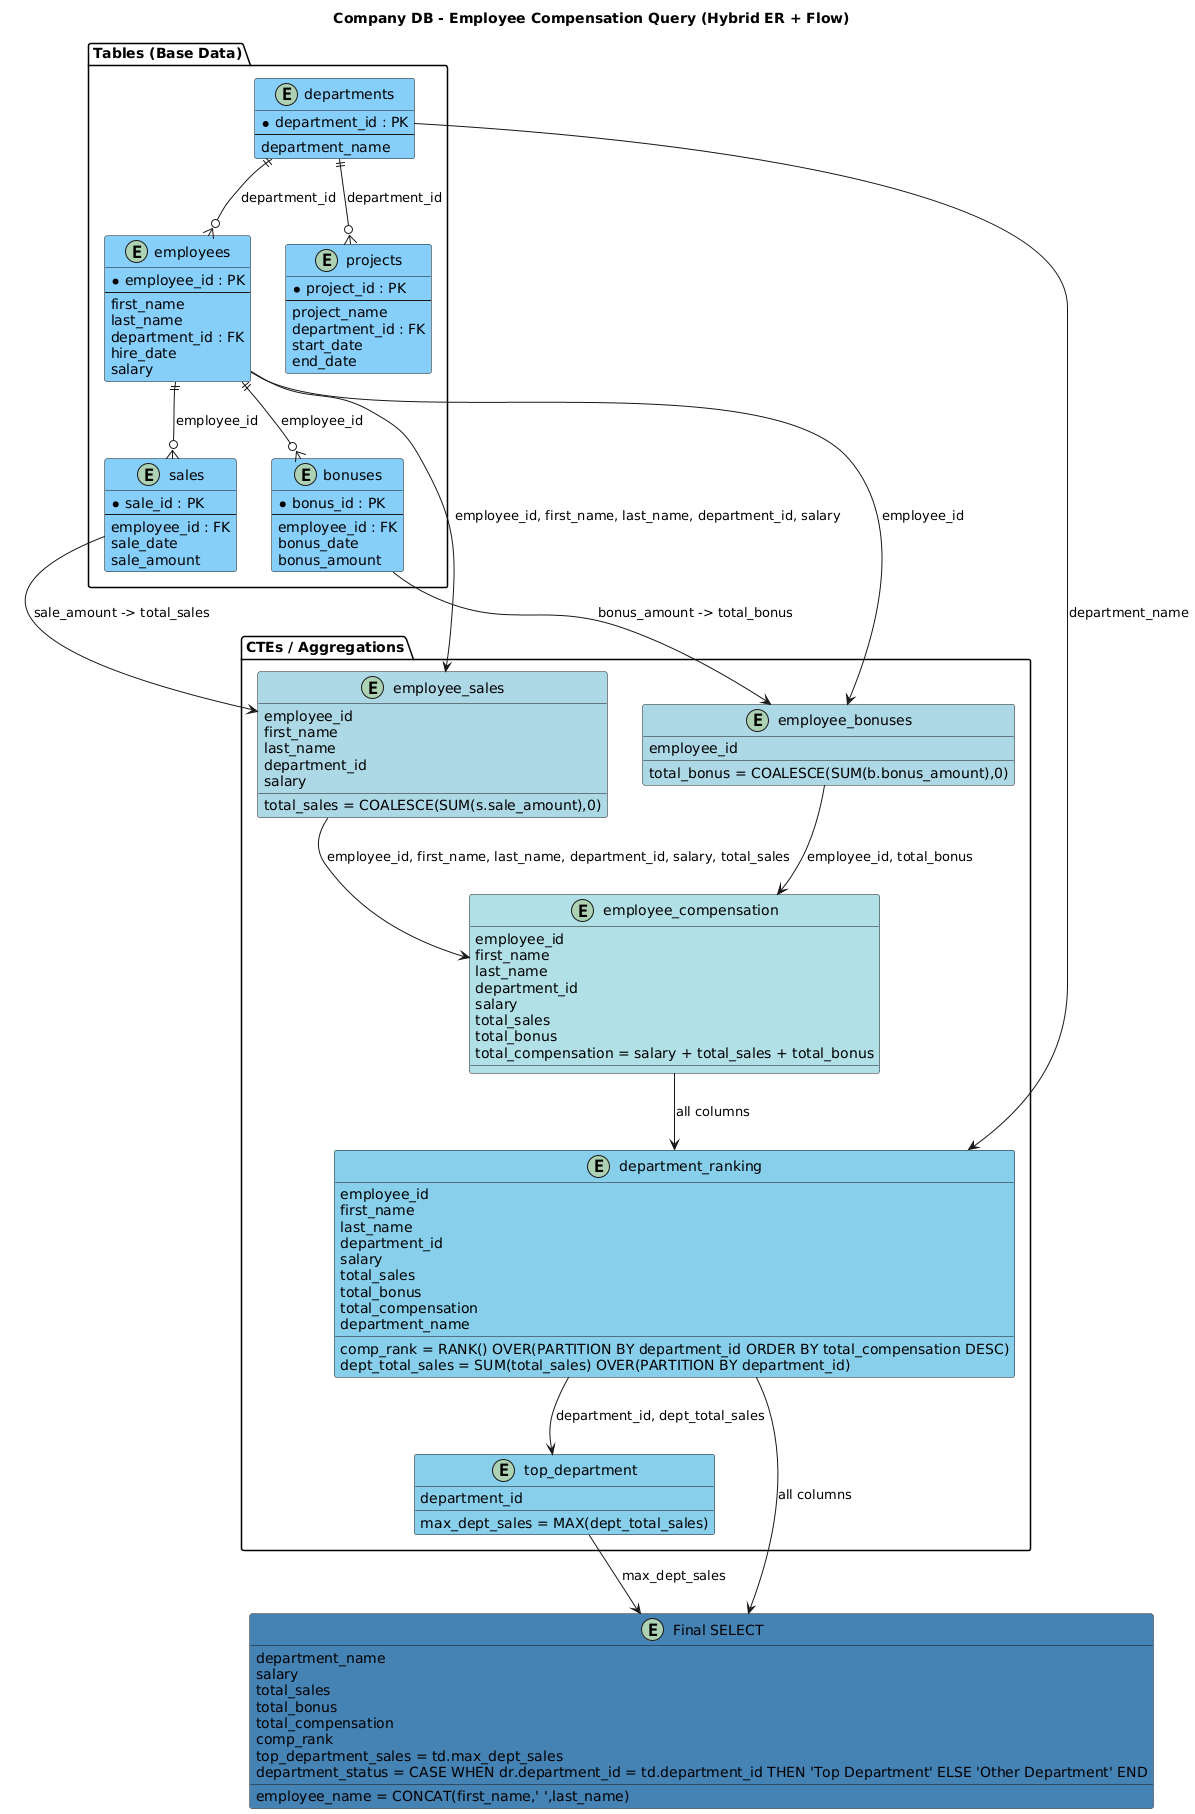

The diagram above was rendered by PlantUML. Its source (embedded in the PNG):
@startuml
title Company DB - Employee Compensation Query (Hybrid ER + Flow)

' =========================
' Tables (Base Data) - Bright Blue
' =========================
package "Tables (Base Data)" {
    entity "employees" as e #87CEFA {
        * employee_id : PK
        --
        first_name
        last_name
        department_id : FK
        hire_date
        salary
    }

    entity "departments" as d #87CEFA {
        * department_id : PK
        --
        department_name
    }

    entity "sales" as s #87CEFA {
        * sale_id : PK
        --
        employee_id : FK
        sale_date
        sale_amount
    }

    entity "bonuses" as b #87CEFA {
        * bonus_id : PK
        --
        employee_id : FK
        bonus_date
        bonus_amount
    }

    entity "projects" as p #87CEFA {
        * project_id : PK
        --
        project_name
        department_id : FK
        start_date
        end_date
    }
}

' =========================
' CTEs / Aggregations - Medium Blue
' =========================
package "CTEs / Aggregations" {
    entity "employee_sales" as es #ADD8E6 {
        employee_id
        first_name
        last_name
        department_id
        salary
        total_sales = COALESCE(SUM(s.sale_amount),0)
    }

    entity "employee_bonuses" as eb #ADD8E6 {
        employee_id
        total_bonus = COALESCE(SUM(b.bonus_amount),0)
    }

    entity "employee_compensation" as ec #B0E0E6 {
        employee_id
        first_name
        last_name
        department_id
        salary
        total_sales
        total_bonus
        total_compensation = salary + total_sales + total_bonus
    }

    entity "department_ranking" as dr #87CEEB {
        employee_id
        first_name
        last_name
        department_id
        salary
        total_sales
        total_bonus
        total_compensation
        department_name
        comp_rank = RANK() OVER(PARTITION BY department_id ORDER BY total_compensation DESC)
        dept_total_sales = SUM(total_sales) OVER(PARTITION BY department_id)
    }

    entity "top_department" as td #87CEEB {
        department_id
        max_dept_sales = MAX(dept_total_sales)
    }
}

' =========================
' Final Output - Soft Navy
' =========================
entity "Final SELECT" as final #4682B4 {
    employee_name = CONCAT(first_name,' ',last_name)
    department_name
    salary
    total_sales
    total_bonus
    total_compensation
    comp_rank
    top_department_sales = td.max_dept_sales
    department_status = CASE WHEN dr.department_id = td.department_id THEN 'Top Department' ELSE 'Other Department' END
}

' =========================
' Table Relationships
' =========================
e ||--o{ s : "employee_id"
e ||--o{ b : "employee_id"
d ||--o{ e : "department_id"
d ||--o{ p : "department_id"

' =========================
' Column / CTE Flow
' =========================
e --> es : "employee_id, first_name, last_name, department_id, salary"
s --> es : "sale_amount -> total_sales"

e --> eb : "employee_id"
b --> eb : "bonus_amount -> total_bonus"

es --> ec : "employee_id, first_name, last_name, department_id, salary, total_sales"
eb --> ec : "employee_id, total_bonus"

ec --> dr : "all columns"
d --> dr : "department_name"

dr --> td : "department_id, dept_total_sales"
dr --> final : "all columns"
td --> final : "max_dept_sales"
@enduml